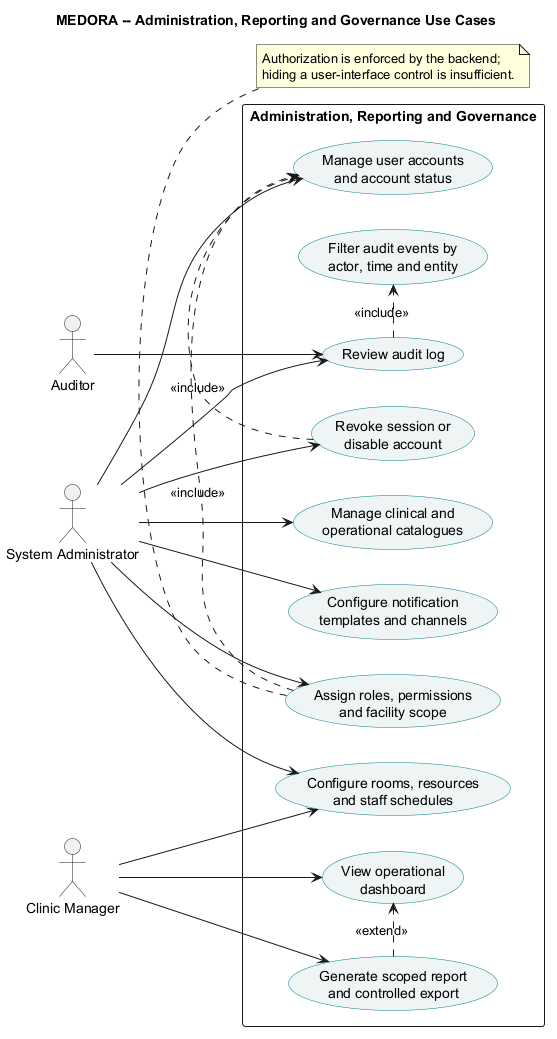

The diagram above was rendered by PlantUML. Its source (embedded in the PNG):
@startuml
title MEDORA -- Administration, Reporting and Governance Use Cases
left to right direction
skinparam shadowing false
skinparam packageStyle rectangle
skinparam usecase {
  BackgroundColor #EEF5F4
  BorderColor #087E8B
}

actor "System Administrator" as admin
actor "Clinic Manager" as manager
actor Auditor as auditor

rectangle "Administration, Reporting and Governance" {
  usecase "Manage user accounts\nand account status" as users
  usecase "Assign roles, permissions\nand facility scope" as roles
  usecase "Manage clinical and\noperational catalogues" as catalogue
  usecase "Configure rooms, resources\nand staff schedules" as resource
  usecase "Configure notification\ntemplates and channels" as notify
  usecase "View operational\ndashboard" as dashboard
  usecase "Generate scoped report\nand controlled export" as report
  usecase "Review audit log" as audit
  usecase "Filter audit events by\nactor, time and entity" as filter
  usecase "Revoke session or\ndisable account" as revoke
}

admin --> users
admin --> roles
admin --> catalogue
admin --> resource
admin --> notify
admin --> audit
admin --> revoke
manager --> dashboard
manager --> report
manager --> resource
auditor --> audit

roles .> users : <<include>>
revoke .> users : <<include>>
report .> dashboard : <<extend>>
audit .> filter : <<include>>

note bottom of roles
  Authorization is enforced by the backend;
  hiding a user-interface control is insufficient.
end note
@enduml